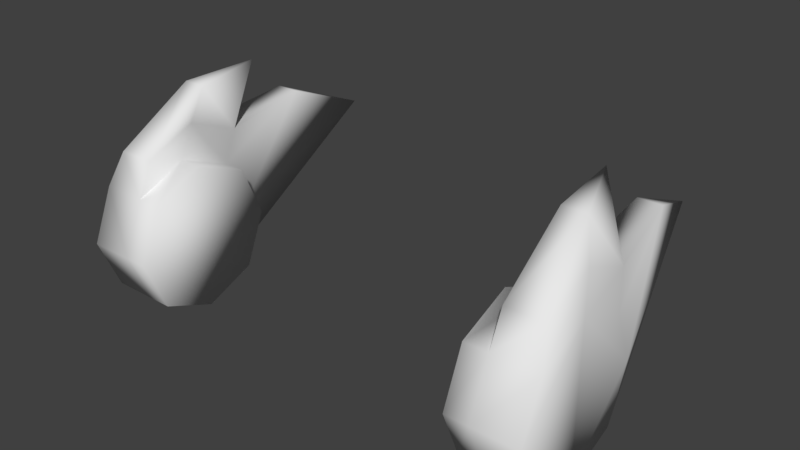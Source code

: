 # Source: BarrierEars.blend  (saved by Blender 2.79.0; exported with 4.5.12 LTS)
import bpy
from mathutils import Matrix  # noqa: F401  (used for matrix-valued properties, if any)

bpy.ops.wm.read_factory_settings(use_empty=True)
scene = bpy.context.scene
scene.name = 'Scene'

# ---- collections
col_collection_1 = bpy.data.collections.new('Collection 1'); scene.collection.children.link(col_collection_1)

# ---- world
world_world = bpy.data.worlds.new('World'); scene.world = world_world
world_world.color = (0.05088, 0.05088, 0.05088)
world_world.use_sun_shadow = False
world_world.sun_shadow_jitter_overblur = 0.0
world_world.cycles.sampling_method = 'MANUAL'

# ---- meshes
me_cylinder = bpy.data.meshes.new('Cylinder')
me_cylinder.from_pydata([(0.2319, 0.06209, -0.05874), (0.2319, 0.0878, 0.003347), (0.2039, 0.0878, 0.003347), (0.286, 0.0878, 0.003347), (0.2039, 0.06209, -0.05874), (0.286, 0.06209, -0.05874), (0.2039, 3.617e-09, -0.08446), (0.286, 2.721e-08, -0.08446), (0.2039, -0.06209, -0.05874), (0.286, -0.06209, -0.05874), (0.2039, -0.0878, 0.003347), (0.286, -0.0878, 0.003347), (0.2039, -0.06209, 0.06543), (0.286, -0.06209, 0.06543), (0.2039, -1.509e-08, 0.09115), (0.286, 8.502e-09, 0.09115), (0.2039, 0.06209, 0.06543), (0.286, 0.06209, 0.06543), (0.2319, 1.166e-08, -0.08446), (0.2319, -0.06209, -0.05874), (0.2319, -0.0878, 0.003347), (0.2319, -0.06209, 0.06543), (0.2319, -7.046e-09, 0.09115), (0.2319, 0.06209, 0.06543), (0.2598, 0.0379, 0.1671), (0.2319, 0.1129, 0.1788), (0.2319, 0.0379, 0.1671), (0.2764, 0.07946, 0.1042), (0.2764, 0.01737, 0.1299), (0.2319, 0.07946, 0.1042), (0.2319, -0.04471, 0.1042), (0.2319, 0.01737, 0.1299), (0.2764, -0.04471, 0.1042), (0.2319, 0.286, 0.07805), (0.2598, 0.1803, 0.1215), (0.2319, 0.1803, 0.1215)], [], [(32, 28, 24), (4, 0, 18, 6), (23, 29, 35), (23, 22, 31, 29), (6, 18, 19, 8), (0, 5, 7, 18), (30, 32, 24, 26), (8, 19, 20, 10), (18, 7, 9, 19), (31, 30, 26), (10, 20, 21, 12), (19, 9, 11, 20), (26, 24, 25), (12, 21, 22, 14), (20, 11, 13, 21), (17, 3, 34), (14, 22, 23, 16), (27, 29, 25), (5, 3, 17, 15, 13, 11, 9, 7), (16, 23, 1, 2), (27, 25, 24), (29, 31, 26, 25), (2, 1, 0, 4), (3, 5, 33), (2, 4, 6, 8, 10, 12, 14, 16), (15, 17, 27, 28), (29, 27, 34, 35), (22, 21, 30, 31), (21, 13, 32, 30), (13, 15, 28, 32), (35, 34, 33), (27, 17, 34), (5, 0, 33), (3, 33, 34), (0, 1, 33), (1, 23, 35), (28, 27, 24), (33, 1, 35)])
me_cylinder.polygons.foreach_set('use_smooth', [True] * 38)
_uv = me_cylinder.uv_layers.new(name='UVMap')
_uv.uv.foreach_set('vector', [0.1212, 0.9517, 0.225, 0.9517, 0.2762, 0.9999, 0.2244, 0.4617, 0.236, 0.5031, 0.1388, 0.4905, 0.1552, 0.4621, 0.3163, 0.3129, 0.3722, 0.2494, 0.5704, 0.319, 0.3163, 0.3129, 0.2263, 0.2552, 0.2569, 0.2045, 0.3722, 0.2494, 0.1552, 0.4621, 0.1388, 0.4905, 0.08466, 0.4292, 0.1147, 0.419, 0.236, 0.5031, 0.2242, 0.6092, 0.08578, 0.5694, 0.1388, 0.4905, 0.1689, 0.2268, 0.1227, 0.1779, 0.2762, 0.1219, 0.2825, 0.1639, 0.1147, 0.419, 0.08466, 0.4292, 0.08126, 0.348, 0.1124, 0.3589, 0.1388, 0.4905, 0.08578, 0.5694, 0.0001132, 0.459, 0.08466, 0.4292, 0.2569, 0.2045, 0.1689, 0.2268, 0.2825, 0.1639, 0.1124, 0.3589, 0.08126, 0.348, 0.131, 0.2723, 0.1502, 0.3051, 0.08466, 0.4292, 0.0001132, 0.459, 0.0001132, 0.3272, 0.08126, 0.348, 0.2825, 0.1639, 0.2762, 0.1219, 0.3172, 0.1626, 0.1502, 0.3051, 0.131, 0.2723, 0.2263, 0.2552, 0.217, 0.292, 0.08126, 0.348, 0.0001132, 0.3272, 0.0626, 0.2224, 0.131, 0.2723, 0.2507, 0.8309, 0.2507, 0.7271, 0.4565, 0.841, 0.217, 0.292, 0.2263, 0.2552, 0.3163, 0.3129, 0.2759, 0.3327, 0.4249, 0.1372, 0.3722, 0.2494, 0.3172, 0.1626, 0.1773, 0.6537, 0.2507, 0.7271, 0.2507, 0.8309, 0.1773, 0.9042, 0.0735, 0.9042, 0.0001133, 0.8309, 0.0001132, 0.7271, 0.0735, 0.6537, 0.2759, 0.3327, 0.3163, 0.3129, 0.3202, 0.4292, 0.2806, 0.409, 0.4249, 0.1372, 0.3172, 0.1626, 0.2762, 0.1219, 0.3722, 0.2494, 0.2569, 0.2045, 0.2825, 0.1639, 0.3172, 0.1626, 0.2806, 0.409, 0.3202, 0.4292, 0.236, 0.5031, 0.2244, 0.4617, 0.3436, 0.6535, 0.2242, 0.6092, 0.7089, 0.458, 0.2806, 0.409, 0.2244, 0.4617, 0.1552, 0.4621, 0.1147, 0.419, 0.1124, 0.3589, 0.1502, 0.3051, 0.217, 0.292, 0.2759, 0.3327, 0.3425, 0.0001132, 0.4448, 0.05233, 0.4249, 0.1372, 0.3105, 0.06737, 0.3722, 0.2494, 0.4249, 0.1372, 0.5978, 0.2805, 0.5704, 0.319, 0.2263, 0.2552, 0.131, 0.2723, 0.1689, 0.2268, 0.2569, 0.2045, 0.131, 0.2723, 0.0626, 0.2224, 0.1227, 0.1779, 0.1689, 0.2268, 0.0735, 0.9042, 0.1773, 0.9042, 0.225, 0.9517, 0.1212, 0.9517, 0.5704, 0.319, 0.5978, 0.2805, 0.7089, 0.458, 0.4249, 0.1372, 0.4448, 0.05233, 0.5978, 0.2805, 0.2242, 0.6092, 0.236, 0.5031, 0.7089, 0.458, 0.2507, 0.7271, 0.5881, 0.7157, 0.4565, 0.841, 0.236, 0.5031, 0.3202, 0.4292, 0.7089, 0.458, 0.3202, 0.4292, 0.3163, 0.3129, 0.5704, 0.319, 0.3105, 0.06737, 0.4249, 0.1372, 0.2762, 0.1219, 0.7089, 0.458, 0.3202, 0.4292, 0.5704, 0.319])
me_cylinder.use_remesh_preserve_volume = False
me_cylinder.use_remesh_preserve_attributes = False
me_cylinder.use_mirror_vertex_groups = False
me_cylinder.update()

# ---- objects
ob_barrier_ear = bpy.data.objects.new('Barrier_Ear', me_cylinder)

# ---- transforms, parenting, visibility, modifiers, constraints
ob_barrier_ear.location = (0.0, 0.0, 0.0)
ob_barrier_ear.lineart.crease_threshold = 0.0
_vg = ob_barrier_ear.vertex_groups.new(name='Torso')
_vg = ob_barrier_ear.vertex_groups.new(name='Spine')
_vg = ob_barrier_ear.vertex_groups.new(name='SpineUp')
_vg = ob_barrier_ear.vertex_groups.new(name='Head')
_vg = ob_barrier_ear.vertex_groups.new(name='Shoulder.L')
_vg = ob_barrier_ear.vertex_groups.new(name='UpperArm.L')
_vg = ob_barrier_ear.vertex_groups.new(name='LowerArm.L')
_vg = ob_barrier_ear.vertex_groups.new(name='Hand.L')
_vg = ob_barrier_ear.vertex_groups.new(name='Finger.L')
_vg = ob_barrier_ear.vertex_groups.new(name='FingerTip.L')
_vg = ob_barrier_ear.vertex_groups.new(name='Thumb.L')
_vg = ob_barrier_ear.vertex_groups.new(name='ThumbTip.L')
_vg = ob_barrier_ear.vertex_groups.new(name='Shoulder.R.001')
_vg = ob_barrier_ear.vertex_groups.new(name='UpperArm.R.001')
_vg = ob_barrier_ear.vertex_groups.new(name='LowerArm.R.001')
_vg = ob_barrier_ear.vertex_groups.new(name='Hand.R.001')
_vg = ob_barrier_ear.vertex_groups.new(name='Finger.R.001')
_vg = ob_barrier_ear.vertex_groups.new(name='FingerTip.R.001')
_vg = ob_barrier_ear.vertex_groups.new(name='Thumb.R.001')
_vg = ob_barrier_ear.vertex_groups.new(name='ThumbTip.R.001')
_vg = ob_barrier_ear.vertex_groups.new(name='Hip.L')
_vg = ob_barrier_ear.vertex_groups.new(name='UpperLeg.L')
_vg = ob_barrier_ear.vertex_groups.new(name='LowerLeg.L')
_vg = ob_barrier_ear.vertex_groups.new(name='Foot.L')
_vg = ob_barrier_ear.vertex_groups.new(name='Toe.L')
_vg = ob_barrier_ear.vertex_groups.new(name='Hip.R.001')
_vg = ob_barrier_ear.vertex_groups.new(name='UpperLeg.R.001')
_vg = ob_barrier_ear.vertex_groups.new(name='LowerLeg.R.001')
_vg = ob_barrier_ear.vertex_groups.new(name='Foot.R.001')
_vg = ob_barrier_ear.vertex_groups.new(name='Toe.R.001')
_m = ob_barrier_ear.modifiers.new('Mirror', 'MIRROR')

# ---- collection membership
col_collection_1.objects.link(ob_barrier_ear)

# ---- scene / render settings (as saved in the file)
scene.frame_start = 1; scene.frame_end = 250; scene.frame_set(1)
scene.render.engine = 'BLENDER_EEVEE_NEXT'
scene.render.resolution_percentage = 50
scene.render.dither_intensity = 0.0
scene.cycles.use_denoising = False
scene.cycles.samples = 128
scene.cycles.sampling_pattern = 'TABULATED_SOBOL'
scene.cycles.use_adaptive_sampling = False
scene.cycles.use_light_tree = False
scene.cycles.blur_glossy = 0.0
scene.cycles.sample_clamp_indirect = 0.0
scene.view_settings.view_transform = 'Standard'
bpy.context.view_layer.update()

# ---- added for rendering (the .blend has no active camera and no usable light): camera, sun
cam_auto = bpy.data.cameras.new('AutoCamera')
cam_auto.lens = 50.0
cam_auto.sensor_width = 36.0
cam_auto.clip_end = 1000.0
ob_auto_camera = bpy.data.objects.new('AutoCamera', cam_auto)
scene.collection.objects.link(ob_auto_camera)
ob_auto_camera.location = (0.677528, -0.713938, 0.589192)
ob_auto_camera.rotation_euler = (1.09748, -7.21219e-08, 0.694738)
scene.camera = ob_auto_camera
light_auto_sun = bpy.data.lights.new('AutoSun', 'SUN')
light_auto_sun.energy = 3.0
light_auto_sun.angle = 0.0523599
ob_auto_sun = bpy.data.objects.new('AutoSun', light_auto_sun)
scene.collection.objects.link(ob_auto_sun)
ob_auto_sun.rotation_euler = (0.872665, 0.174533, 0.523599)
bpy.context.view_layer.update()

